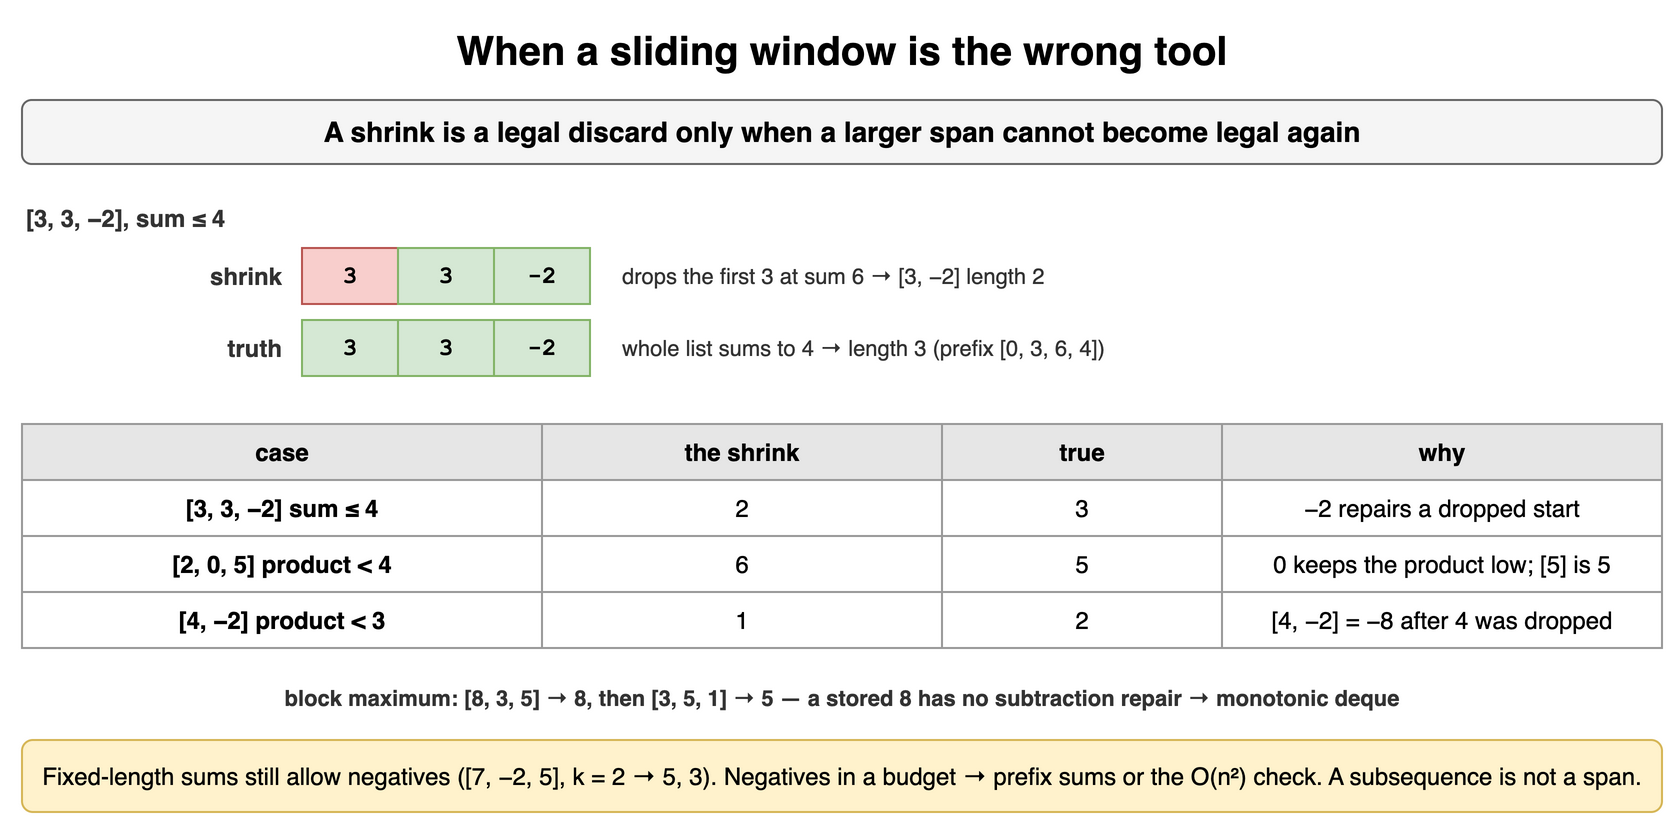

The diagram above was exported from draw.io. Its source (the exported page's mxGraphModel, read from the mxfile embedded in the PNG):
<mxGraphModel dx="900" dy="420" grid="1" gridSize="10" guides="1" tooltips="1" connect="1" arrows="1" fold="1" page="1" pageScale="1" pageWidth="900" pageHeight="420" math="0" shadow="0">
  <root>
    <mxCell id="0" />
    <mxCell id="1" parent="0" />
    <mxCell id="w101" value="When a sliding window is the wrong tool" style="text;html=1;align=center;verticalAlign=middle;whiteSpace=wrap;fontSize=20;fontStyle=1;" vertex="1" parent="1">
      <mxGeometry x="40" y="10" width="820" height="30" as="geometry" />
    </mxCell>
    <mxCell id="w102" value="A shrink is a legal discard only when a larger span cannot become legal again" style="rounded=1;whiteSpace=wrap;html=1;fillColor=#f5f5f5;strokeColor=#666666;fontStyle=1;fontSize=14;" vertex="1" parent="1">
      <mxGeometry x="40" y="50" width="820" height="32" as="geometry" />
    </mxCell>
    <mxCell id="w103" value="[3, 3, −2], sum ≤ 4" style="text;html=1;whiteSpace=wrap;fontSize=11;align=left;verticalAlign=middle;fontSize=12;fontColor=#333333;fontStyle=1;" vertex="1" parent="1">
      <mxGeometry x="40" y="100" width="400" height="18" as="geometry" />
    </mxCell>
    <mxCell id="w104" value="3" style="rounded=0;whiteSpace=wrap;html=1;fontFamily=Courier New;fontStyle=1;fontSize=13;fillColor=#f8cecc;strokeColor=#b85450;fontSize=12;" vertex="1" parent="1">
      <mxGeometry x="180" y="124" width="48" height="28" as="geometry" />
    </mxCell>
    <mxCell id="w105" value="3" style="rounded=0;whiteSpace=wrap;html=1;fontFamily=Courier New;fontStyle=1;fontSize=13;fillColor=#d5e8d4;strokeColor=#82b366;fontSize=12;" vertex="1" parent="1">
      <mxGeometry x="228" y="124" width="48" height="28" as="geometry" />
    </mxCell>
    <mxCell id="w106" value="-2" style="rounded=0;whiteSpace=wrap;html=1;fontFamily=Courier New;fontStyle=1;fontSize=13;fillColor=#d5e8d4;strokeColor=#82b366;fontSize=12;" vertex="1" parent="1">
      <mxGeometry x="276" y="124" width="48" height="28" as="geometry" />
    </mxCell>
    <mxCell id="w107" value="shrink" style="text;html=1;whiteSpace=wrap;fontSize=11;align=right;verticalAlign=middle;fontSize=12;fontColor=#333333;fontStyle=1;" vertex="1" parent="1">
      <mxGeometry x="62" y="124" width="110" height="28" as="geometry" />
    </mxCell>
    <mxCell id="w108" value="drops the first 3 at sum 6 → [3, −2] length 2" style="text;html=1;whiteSpace=wrap;fontSize=11;align=left;verticalAlign=middle;fontSize=11;fontColor=#333333;" vertex="1" parent="1">
      <mxGeometry x="338" y="124" width="522" height="28" as="geometry" />
    </mxCell>
    <mxCell id="w109" value="3" style="rounded=0;whiteSpace=wrap;html=1;fontFamily=Courier New;fontStyle=1;fontSize=13;fillColor=#d5e8d4;strokeColor=#82b366;fontSize=12;" vertex="1" parent="1">
      <mxGeometry x="180" y="160" width="48" height="28" as="geometry" />
    </mxCell>
    <mxCell id="w1010" value="3" style="rounded=0;whiteSpace=wrap;html=1;fontFamily=Courier New;fontStyle=1;fontSize=13;fillColor=#d5e8d4;strokeColor=#82b366;fontSize=12;" vertex="1" parent="1">
      <mxGeometry x="228" y="160" width="48" height="28" as="geometry" />
    </mxCell>
    <mxCell id="w1011" value="-2" style="rounded=0;whiteSpace=wrap;html=1;fontFamily=Courier New;fontStyle=1;fontSize=13;fillColor=#d5e8d4;strokeColor=#82b366;fontSize=12;" vertex="1" parent="1">
      <mxGeometry x="276" y="160" width="48" height="28" as="geometry" />
    </mxCell>
    <mxCell id="w1012" value="truth" style="text;html=1;whiteSpace=wrap;fontSize=11;align=right;verticalAlign=middle;fontSize=12;fontColor=#333333;fontStyle=1;" vertex="1" parent="1">
      <mxGeometry x="62" y="160" width="110" height="28" as="geometry" />
    </mxCell>
    <mxCell id="w1013" value="whole list sums to 4 → length 3 (prefix [0, 3, 6, 4])" style="text;html=1;whiteSpace=wrap;fontSize=11;align=left;verticalAlign=middle;fontSize=11;fontColor=#333333;" vertex="1" parent="1">
      <mxGeometry x="338" y="160" width="522" height="28" as="geometry" />
    </mxCell>
    <mxCell id="w1014" value="case" style="whiteSpace=wrap;html=1;fillColor=#e6e6e6;strokeColor=#999999;fontStyle=1;fontSize=12;" vertex="1" parent="1">
      <mxGeometry x="40" y="212" width="260" height="28" as="geometry" />
    </mxCell>
    <mxCell id="w1015" value="the shrink" style="whiteSpace=wrap;html=1;fillColor=#e6e6e6;strokeColor=#999999;fontStyle=1;fontSize=12;" vertex="1" parent="1">
      <mxGeometry x="300" y="212" width="200" height="28" as="geometry" />
    </mxCell>
    <mxCell id="w1016" value="true" style="whiteSpace=wrap;html=1;fillColor=#e6e6e6;strokeColor=#999999;fontStyle=1;fontSize=12;" vertex="1" parent="1">
      <mxGeometry x="500" y="212" width="140" height="28" as="geometry" />
    </mxCell>
    <mxCell id="w1017" value="why" style="whiteSpace=wrap;html=1;fillColor=#e6e6e6;strokeColor=#999999;fontStyle=1;fontSize=12;" vertex="1" parent="1">
      <mxGeometry x="640" y="212" width="220" height="28" as="geometry" />
    </mxCell>
    <mxCell id="w1018" value="[3, 3, −2] sum ≤ 4" style="whiteSpace=wrap;html=1;strokeColor=#999999;fontSize=12;fillColor=#ffffff;fontStyle=1;" vertex="1" parent="1">
      <mxGeometry x="40" y="240" width="260" height="28" as="geometry" />
    </mxCell>
    <mxCell id="w1019" value="2" style="whiteSpace=wrap;html=1;strokeColor=#999999;fontSize=12;fillColor=#ffffff;" vertex="1" parent="1">
      <mxGeometry x="300" y="240" width="200" height="28" as="geometry" />
    </mxCell>
    <mxCell id="w1020" value="3" style="whiteSpace=wrap;html=1;strokeColor=#999999;fontSize=12;fillColor=#ffffff;" vertex="1" parent="1">
      <mxGeometry x="500" y="240" width="140" height="28" as="geometry" />
    </mxCell>
    <mxCell id="w1021" value="−2 repairs a dropped start" style="whiteSpace=wrap;html=1;strokeColor=#999999;fontSize=12;fillColor=#ffffff;" vertex="1" parent="1">
      <mxGeometry x="640" y="240" width="220" height="28" as="geometry" />
    </mxCell>
    <mxCell id="w1022" value="[2, 0, 5] product &lt; 4" style="whiteSpace=wrap;html=1;strokeColor=#999999;fontSize=12;fillColor=#ffffff;fontStyle=1;" vertex="1" parent="1">
      <mxGeometry x="40" y="268" width="260" height="28" as="geometry" />
    </mxCell>
    <mxCell id="w1023" value="6" style="whiteSpace=wrap;html=1;strokeColor=#999999;fontSize=12;fillColor=#ffffff;" vertex="1" parent="1">
      <mxGeometry x="300" y="268" width="200" height="28" as="geometry" />
    </mxCell>
    <mxCell id="w1024" value="5" style="whiteSpace=wrap;html=1;strokeColor=#999999;fontSize=12;fillColor=#ffffff;" vertex="1" parent="1">
      <mxGeometry x="500" y="268" width="140" height="28" as="geometry" />
    </mxCell>
    <mxCell id="w1025" value="0 keeps the product low; [5] is 5" style="whiteSpace=wrap;html=1;strokeColor=#999999;fontSize=12;fillColor=#ffffff;" vertex="1" parent="1">
      <mxGeometry x="640" y="268" width="220" height="28" as="geometry" />
    </mxCell>
    <mxCell id="w1026" value="[4, −2] product &lt; 3" style="whiteSpace=wrap;html=1;strokeColor=#999999;fontSize=12;fillColor=#ffffff;fontStyle=1;" vertex="1" parent="1">
      <mxGeometry x="40" y="296" width="260" height="28" as="geometry" />
    </mxCell>
    <mxCell id="w1027" value="1" style="whiteSpace=wrap;html=1;strokeColor=#999999;fontSize=12;fillColor=#ffffff;" vertex="1" parent="1">
      <mxGeometry x="300" y="296" width="200" height="28" as="geometry" />
    </mxCell>
    <mxCell id="w1028" value="2" style="whiteSpace=wrap;html=1;strokeColor=#999999;fontSize=12;fillColor=#ffffff;" vertex="1" parent="1">
      <mxGeometry x="500" y="296" width="140" height="28" as="geometry" />
    </mxCell>
    <mxCell id="w1029" value="[4, −2] = −8 after 4 was dropped" style="whiteSpace=wrap;html=1;strokeColor=#999999;fontSize=12;fillColor=#ffffff;" vertex="1" parent="1">
      <mxGeometry x="640" y="296" width="220" height="28" as="geometry" />
    </mxCell>
    <mxCell id="w1030" value="block maximum: [8, 3, 5] → 8, then [3, 5, 1] → 5 — a stored 8 has no subtraction repair → monotonic deque" style="text;html=1;whiteSpace=wrap;fontSize=11;align=center;verticalAlign=middle;fontSize=11;fontColor=#333333;fontStyle=1;" vertex="1" parent="1">
      <mxGeometry x="40" y="340" width="820" height="18" as="geometry" />
    </mxCell>
    <mxCell id="w1031" value="Fixed-length sums still allow negatives ([7, −2, 5], k = 2 → 5, 3). Negatives in a budget → prefix sums or the O(n²) check. A subsequence is not a span." style="rounded=1;whiteSpace=wrap;html=1;fillColor=#fff2cc;strokeColor=#d6b656;fontSize=12;align=center;" vertex="1" parent="1">
      <mxGeometry x="40" y="370" width="820" height="36" as="geometry" />
    </mxCell>
  </root>
</mxGraphModel>